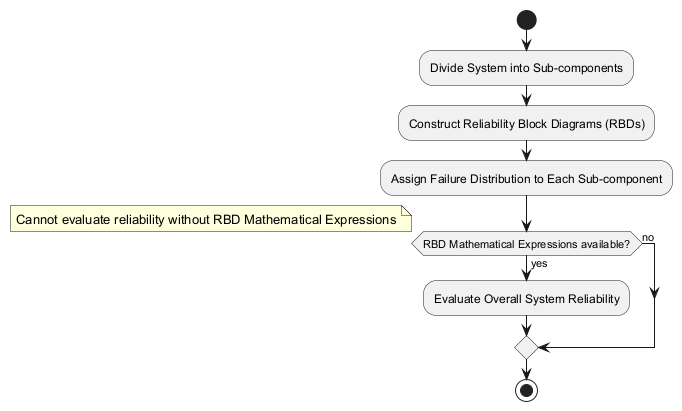

The diagram above was rendered by PlantUML. Its source (embedded in the PNG):
@startuml
start
:Divide System into Sub-components;
:Construct Reliability Block Diagrams (RBDs);
:Assign Failure Distribution to Each Sub-component;
if (RBD Mathematical Expressions available?) then (yes)
  :Evaluate Overall System Reliability;
else (no)
  note right: Cannot evaluate reliability without RBD Mathematical Expressions
endif
stop
@enduml